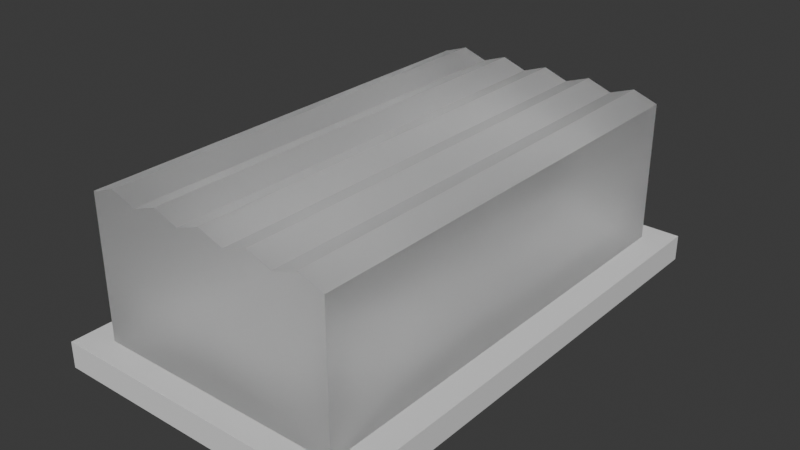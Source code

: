 # Source: lamp.blend  (saved by Blender 4.2.66; exported with 4.5.12 LTS)
import bpy
from mathutils import Matrix  # noqa: F401  (used for matrix-valued properties, if any)

bpy.ops.wm.read_factory_settings(use_empty=True)
scene = bpy.context.scene
scene.name = 'Scene'

# ---- collections
col_collection = bpy.data.collections.new('Collection'); scene.collection.children.link(col_collection)

# ---- materials (node trees are filled in below, after node groups)
mat_material = bpy.data.materials.new('Material')
mat_material.alpha_threshold = 0.0
mat_material.roughness = 0.5
mat_material.line_color = (0.0, 0.0, 0.0, 1.0)
mat_material_001 = bpy.data.materials.new('Material.001')

# ---- material node trees
mat_material.use_nodes = True; mat_material.node_tree.nodes.clear()
_N = mat_material.node_tree.nodes; _L = mat_material.node_tree.links
n0 = _N.new('ShaderNodeOutputMaterial'); n0.name = 'Material Output'; n0.location = (300, 300)
n1 = _N.new('ShaderNodeBsdfPrincipled'); n1.name = 'Principled BSDF'; n1.location = (10, 300)
n1.inputs[3].default_value = 1.45
_L.new(n1.outputs[0], n0.inputs[0])
n0.is_active_output = True
mat_material_001.use_nodes = True; mat_material_001.node_tree.nodes.clear()
_N = mat_material_001.node_tree.nodes; _L = mat_material_001.node_tree.links
n0 = _N.new('ShaderNodeOutputMaterial'); n0.name = 'Material Output'; n0.location = (300, 300)
n1 = _N.new('ShaderNodeBsdfGlass'); n1.name = 'Glass BSDF'; n1.location = (10, 300)
n1.inputs[1].default_value = 0.5
_L.new(n1.outputs[0], n0.inputs[0])
n0.is_active_output = True

# ---- world
world_world = bpy.data.worlds.new('World'); scene.world = world_world
world_world.use_nodes = True; world_world.node_tree.nodes.clear()
_N = world_world.node_tree.nodes; _L = world_world.node_tree.links
n0 = _N.new('ShaderNodeOutputWorld'); n0.name = 'World Output'; n0.location = (300, 300)
n1 = _N.new('ShaderNodeBackground'); n1.name = 'Background'; n1.location = (10, 300)
n1.inputs[0].default_value = (0.05088, 0.05088, 0.05088, 1.0)
_L.new(n1.outputs[0], n0.inputs[0])
n0.is_active_output = True
world_world.color = (0.05088, 0.05088, 0.05088)
world_world.sun_shadow_jitter_overblur = 0.0

# ---- meshes
me_cube = bpy.data.meshes.new('Cube')
me_cube.from_pydata([(0.6038, 1.0, 0.1023), (0.6038, 1.0, -0.001119), (0.6038, -1.0, 0.1023), (0.6038, -1.0, -0.001119), (-0.6038, 1.0, 0.1023), (-0.6038, 1.0, -0.001119), (-0.6038, -1.0, 0.1023), (-0.6038, -1.0, -0.001119)], [], [(0, 4, 6, 2), (3, 2, 6, 7), (7, 6, 4, 5), (5, 1, 3, 7), (1, 0, 2, 3), (5, 4, 0, 1)])
_uv = me_cube.uv_layers.new(name='UVMap')
_uv.uv.foreach_set('vector', [0.625, 0.5, 0.875, 0.5, 0.875, 0.75, 0.625, 0.75, 0.375, 0.75, 0.625, 0.75, 0.625, 1.0, 0.375, 1.0, 0.375, 0.0, 0.625, 0.0, 0.625, 0.25, 0.375, 0.25, 0.125, 0.5, 0.375, 0.5, 0.375, 0.75, 0.125, 0.75, 0.375, 0.5, 0.625, 0.5, 0.625, 0.75, 0.375, 0.75, 0.375, 0.25, 0.625, 0.25, 0.625, 0.5, 0.375, 0.5])
me_cube.materials.append(mat_material)
me_cube.use_mirror_vertex_groups = False
me_cube.update()
me_cube_001 = bpy.data.meshes.new('Cube.001')
me_cube_001.from_pydata([(-1.639, -2.99, -1.0), (-1.639, -2.99, 1.0), (-1.639, 2.99, -1.0), (-1.639, 2.99, 1.0), (1.639, -2.99, -1.0), (1.639, -2.99, 1.0), (1.639, 2.99, -1.0), (1.639, 2.99, 1.0), (1.311, 2.99, -1.0), (0.9832, 2.99, -1.0), (0.6555, 2.99, -1.0), (0.3277, 2.99, -1.0), (-8.941e-08, 2.99, -1.0), (-0.3277, 2.99, -1.0), (-0.6555, 2.99, -1.0), (-0.9832, 2.99, -1.0), (-1.311, 2.99, -1.0), (-1.311, 2.99, 1.116), (-0.9832, 2.99, 1.0), (-0.6555, 2.99, 1.116), (-0.3277, 2.99, 1.0), (8.941e-08, 2.99, 1.116), (0.3277, 2.99, 1.0), (0.6555, 2.99, 1.116), (0.9832, 2.99, 1.0), (1.311, 2.99, 1.116), (-1.311, -2.99, -1.0), (-0.9832, -2.99, -1.0), (-0.6555, -2.99, -1.0), (-0.3277, -2.99, -1.0), (8.941e-08, -2.99, -1.0), (0.3277, -2.99, -1.0), (0.6555, -2.99, -1.0), (0.9832, -2.99, -1.0), (1.311, -2.99, -1.0), (1.311, -2.99, 1.116), (0.9832, -2.99, 1.0), (0.6555, -2.99, 1.116), (0.3277, -2.99, 1.0), (-8.941e-08, -2.99, 1.116), (-0.3277, -2.99, 1.0), (-0.6555, -2.99, 1.116), (-0.9832, -2.99, 1.0), (-1.311, -2.99, 1.116)], [], [(0, 1, 3, 2), (8, 25, 7, 6), (6, 7, 5, 4), (26, 43, 1, 0), (8, 6, 4, 34), (17, 3, 1, 43), (7, 25, 35, 5), (25, 24, 36, 35), (24, 23, 37, 36), (23, 22, 38, 37), (22, 21, 39, 38), (21, 20, 40, 39), (20, 19, 41, 40), (19, 18, 42, 41), (18, 17, 43, 42), (2, 16, 26, 0), (16, 15, 27, 26), (15, 14, 28, 27), (14, 13, 29, 28), (13, 12, 30, 29), (12, 11, 31, 30), (11, 10, 32, 31), (10, 9, 33, 32), (9, 8, 34, 33), (4, 5, 35, 34), (34, 35, 36, 33), (33, 36, 37, 32), (32, 37, 38, 31), (31, 38, 39, 30), (30, 39, 40, 29), (29, 40, 41, 28), (28, 41, 42, 27), (27, 42, 43, 26), (2, 3, 17, 16), (16, 17, 18, 15), (15, 18, 19, 14), (14, 19, 20, 13), (13, 20, 21, 12), (12, 21, 22, 11), (11, 22, 23, 10), (10, 23, 24, 9), (9, 24, 25, 8)])
_uv = me_cube_001.uv_layers.new(name='UVMap')
_uv.uv.foreach_set('vector', [0.375, 0.0, 0.625, 0.0, 0.625, 0.25, 0.375, 0.25, 0.375, 0.475, 0.625, 0.475, 0.625, 0.5, 0.375, 0.5, 0.375, 0.5, 0.625, 0.5, 0.625, 0.75, 0.375, 0.75, 0.375, 0.975, 0.625, 0.975, 0.625, 1.0, 0.375, 1.0, 0.35, 0.5, 0.375, 0.5, 0.375, 0.75, 0.35, 0.75, 0.85, 0.5, 0.875, 0.5, 0.875, 0.75, 0.85, 0.75, 0.625, 0.5, 0.65, 0.5, 0.65, 0.75, 0.625, 0.75, 0.65, 0.5, 0.675, 0.5, 0.675, 0.75, 0.65, 0.75, 0.675, 0.5, 0.7, 0.5, 0.7, 0.75, 0.675, 0.75, 0.7, 0.5, 0.725, 0.5, 0.725, 0.75, 0.7, 0.75, 0.725, 0.5, 0.75, 0.5, 0.75, 0.75, 0.725, 0.75, 0.75, 0.5, 0.775, 0.5, 0.775, 0.75, 0.75, 0.75, 0.775, 0.5, 0.8, 0.5, 0.8, 0.75, 0.775, 0.75, 0.8, 0.5, 0.825, 0.5, 0.825, 0.75, 0.8, 0.75, 0.825, 0.5, 0.85, 0.5, 0.85, 0.75, 0.825, 0.75, 0.125, 0.5, 0.15, 0.5, 0.15, 0.75, 0.125, 0.75, 0.15, 0.5, 0.175, 0.5, 0.175, 0.75, 0.15, 0.75, 0.175, 0.5, 0.2, 0.5, 0.2, 0.75, 0.175, 0.75, 0.2, 0.5, 0.225, 0.5, 0.225, 0.75, 0.2, 0.75, 0.225, 0.5, 0.25, 0.5, 0.25, 0.75, 0.225, 0.75, 0.25, 0.5, 0.275, 0.5, 0.275, 0.75, 0.25, 0.75, 0.275, 0.5, 0.3, 0.5, 0.3, 0.75, 0.275, 0.75, 0.3, 0.5, 0.325, 0.5, 0.325, 0.75, 0.3, 0.75, 0.325, 0.5, 0.35, 0.5, 0.35, 0.75, 0.325, 0.75, 0.375, 0.75, 0.625, 0.75, 0.625, 0.775, 0.375, 0.775, 0.375, 0.775, 0.625, 0.775, 0.625, 0.8, 0.375, 0.8, 0.375, 0.8, 0.625, 0.8, 0.625, 0.825, 0.375, 0.825, 0.375, 0.825, 0.625, 0.825, 0.625, 0.85, 0.375, 0.85, 0.375, 0.85, 0.625, 0.85, 0.625, 0.875, 0.375, 0.875, 0.375, 0.875, 0.625, 0.875, 0.625, 0.9, 0.375, 0.9, 0.375, 0.9, 0.625, 0.9, 0.625, 0.925, 0.375, 0.925, 0.375, 0.925, 0.625, 0.925, 0.625, 0.95, 0.375, 0.95, 0.375, 0.95, 0.625, 0.95, 0.625, 0.975, 0.375, 0.975, 0.375, 0.25, 0.625, 0.25, 0.625, 0.275, 0.375, 0.275, 0.375, 0.275, 0.625, 0.275, 0.625, 0.3, 0.375, 0.3, 0.375, 0.3, 0.625, 0.3, 0.625, 0.325, 0.375, 0.325, 0.375, 0.325, 0.625, 0.325, 0.625, 0.35, 0.375, 0.35, 0.375, 0.35, 0.625, 0.35, 0.625, 0.375, 0.375, 0.375, 0.375, 0.375, 0.625, 0.375, 0.625, 0.4, 0.375, 0.4, 0.375, 0.4, 0.625, 0.4, 0.625, 0.425, 0.375, 0.425, 0.375, 0.425, 0.625, 0.425, 0.625, 0.45, 0.375, 0.45, 0.375, 0.45, 0.625, 0.45, 0.625, 0.475, 0.375, 0.475])
me_cube_001.materials.append(mat_material_001)
me_cube_001.update()

# ---- objects
ob_cube = bpy.data.objects.new('Cube', me_cube)
ob_cube_001 = bpy.data.objects.new('Cube.001', me_cube_001)

# ---- transforms, parenting, visibility, modifiers, constraints
ob_cube.location = (0.0, 0.0, 0.0)
ob_cube.lock_rotations_4d = False
ob_cube.empty_display_type = 'ARROWS'
ob_cube.lineart.crease_threshold = 0.0
ob_cube_001.location = (0.0, 0.0, 0.359)
ob_cube_001.scale = (0.3023, 0.3023, 0.3023)

# ---- collection membership
col_collection.objects.link(ob_cube)
col_collection.objects.link(ob_cube_001)

# ---- scene / render settings (as saved in the file)
scene.frame_start = 1; scene.frame_end = 250; scene.frame_set(1)
scene.render.engine = 'BLENDER_EEVEE_NEXT'
bpy.context.view_layer.update()

# ---- added for rendering (the .blend has no active camera and no usable light): camera, sun
cam_auto = bpy.data.cameras.new('AutoCamera')
cam_auto.lens = 50.0
cam_auto.sensor_width = 36.0
cam_auto.clip_end = 1000.0
ob_auto_camera = bpy.data.objects.new('AutoCamera', cam_auto)
scene.collection.objects.link(ob_auto_camera)
ob_auto_camera.location = (2.2559, -2.70709, 2.15235)
ob_auto_camera.rotation_euler = (1.09748, -7.21219e-08, 0.694738)
scene.camera = ob_auto_camera
light_auto_sun = bpy.data.lights.new('AutoSun', 'SUN')
light_auto_sun.energy = 3.0
light_auto_sun.angle = 0.0523599
ob_auto_sun = bpy.data.objects.new('AutoSun', light_auto_sun)
scene.collection.objects.link(ob_auto_sun)
ob_auto_sun.rotation_euler = (0.872665, 0.174533, 0.523599)
bpy.context.view_layer.update()
